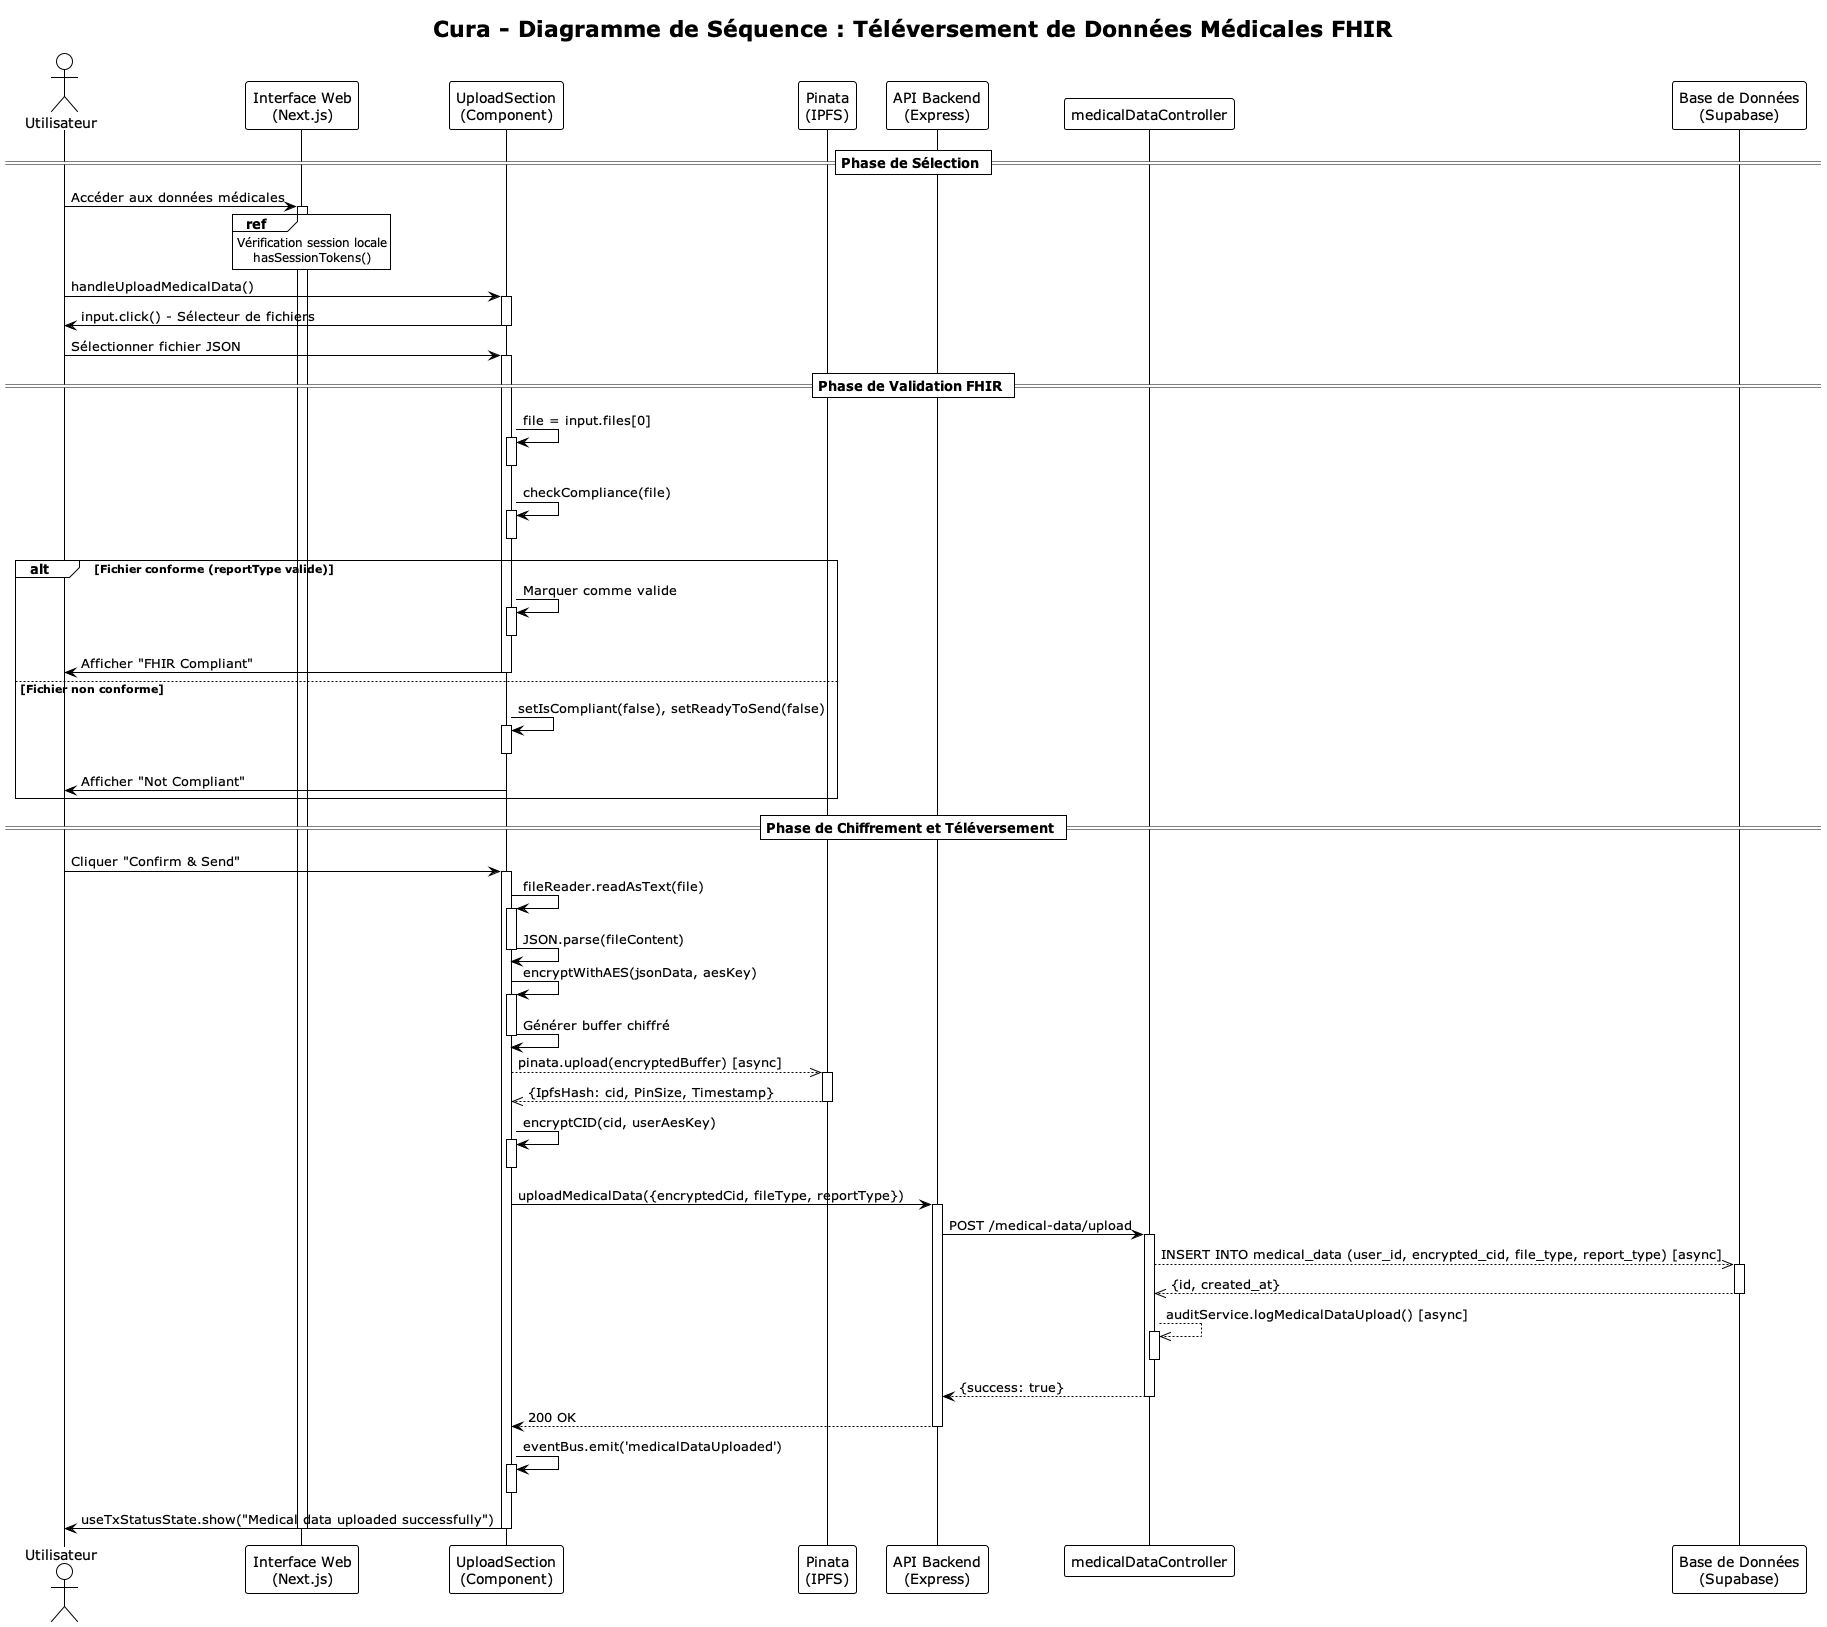

The diagram above was rendered by PlantUML. Its source (embedded in the PNG):
@startuml Medical_Data_Upload_Sequence
!theme plain

title Cura - Diagramme de Séquence : Téléversement de Données Médicales FHIR

actor "Utilisateur" as User
participant "Interface Web\n(Next.js)" as Frontend
participant "UploadSection\n(Component)" as UploadComponent
participant "Pinata\n(IPFS)" as IPFS
participant "API Backend\n(Express)" as Backend
participant "medicalDataController" as Controller
participant "Base de Données\n(Supabase)" as Database

== Phase de Sélection ==
User -> Frontend : Accéder aux données médicales
activate Frontend
ref over Frontend
    Vérification session locale
    hasSessionTokens()
end ref
User -> UploadComponent : handleUploadMedicalData()
activate UploadComponent
UploadComponent -> User : input.click() - Sélecteur de fichiers
deactivate UploadComponent
User -> UploadComponent : Sélectionner fichier JSON
activate UploadComponent

== Phase de Validation FHIR ==
UploadComponent -> UploadComponent : file = input.files[0]
activate UploadComponent
deactivate UploadComponent
UploadComponent -> UploadComponent : checkCompliance(file)
activate UploadComponent
deactivate UploadComponent

alt Fichier conforme (reportType valide)
    UploadComponent -> UploadComponent : Marquer comme valide
    activate UploadComponent
    deactivate UploadComponent
    UploadComponent -> User : Afficher "FHIR Compliant"
    deactivate UploadComponent
else Fichier non conforme
    UploadComponent -> UploadComponent : setIsCompliant(false), setReadyToSend(false)
    activate UploadComponent
    deactivate UploadComponent
    UploadComponent -> User : Afficher "Not Compliant"
    deactivate UploadComponent
end

== Phase de Chiffrement et Téléversement ==
User -> UploadComponent : Cliquer "Confirm & Send"
activate UploadComponent
UploadComponent -> UploadComponent : fileReader.readAsText(file)
activate UploadComponent
UploadComponent -> UploadComponent : JSON.parse(fileContent)
deactivate UploadComponent
UploadComponent -> UploadComponent : encryptWithAES(jsonData, aesKey)
activate UploadComponent
UploadComponent -> UploadComponent : Générer buffer chiffré
deactivate UploadComponent

UploadComponent -->> IPFS : pinata.upload(encryptedBuffer) [async]
activate IPFS
IPFS -->> UploadComponent : {IpfsHash: cid, PinSize, Timestamp}
deactivate IPFS

UploadComponent -> UploadComponent : encryptCID(cid, userAesKey)
activate UploadComponent
deactivate UploadComponent

UploadComponent -> Backend : uploadMedicalData({encryptedCid, fileType, reportType})
activate Backend
Backend -> Controller : POST /medical-data/upload
activate Controller

Controller -->> Database : INSERT INTO medical_data (user_id, encrypted_cid, file_type, report_type) [async]
activate Database
Database -->> Controller : {id, created_at}
deactivate Database

Controller -->> Controller : auditService.logMedicalDataUpload() [async]
activate Controller
deactivate Controller

Controller --> Backend : {success: true}
deactivate Controller

Backend --> UploadComponent : 200 OK
deactivate Backend

UploadComponent -> UploadComponent : eventBus.emit('medicalDataUploaded')
activate UploadComponent
deactivate UploadComponent

UploadComponent -> User : useTxStatusState.show("Medical data uploaded successfully")
deactivate UploadComponent
deactivate Frontend

@enduml